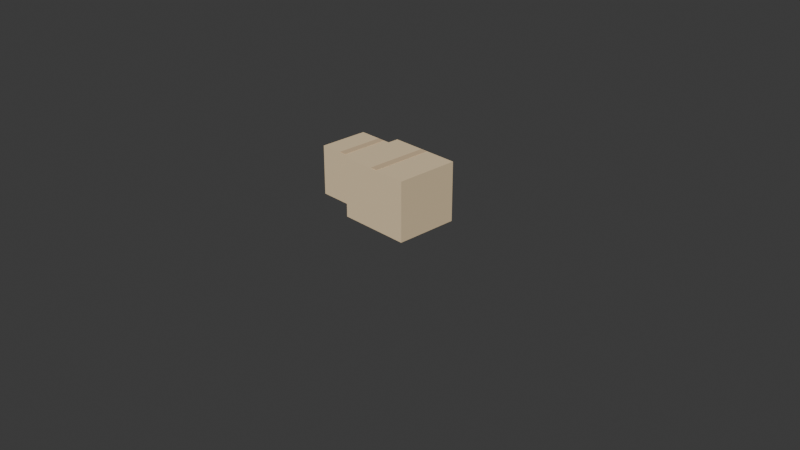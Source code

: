 # Source: 02_cardboard_boxes_6.blend  (saved by Blender 5.1.30; exported with 4.5.12 LTS)
import bpy
from mathutils import Matrix  # noqa: F401  (used for matrix-valued properties, if any)

bpy.ops.wm.read_factory_settings(use_empty=True)
scene = bpy.context.scene
scene.name = 'Scene'

# ---- collections
col_collection = bpy.data.collections.new('Collection'); scene.collection.children.link(col_collection)

# ---- materials (node trees are filled in below, after node groups)
mat_23_cardboard_boxes_1 = bpy.data.materials.new('23_cardboard_boxes_1')
mat_23_cardboard_boxes_1.diffuse_color = (0.8353, 0.6549, 0.4118, 1.0)
mat_23_cardboard_boxes_2 = bpy.data.materials.new('23_cardboard_boxes_2')
mat_23_cardboard_boxes_2.diffuse_color = (0.6863, 0.5098, 0.3137, 1.0)
mat_23_cardboard_boxes_3 = bpy.data.materials.new('23_cardboard_boxes_3')
mat_23_cardboard_boxes_3.diffuse_color = (0.8353, 0.6549, 0.4118, 1.0)
mat_23_cardboard_boxes_4 = bpy.data.materials.new('23_cardboard_boxes_4')
mat_23_cardboard_boxes_4.diffuse_color = (0.6863, 0.5098, 0.3137, 1.0)

# ---- material node trees
mat_23_cardboard_boxes_1.use_nodes = True; mat_23_cardboard_boxes_1.node_tree.nodes.clear()
_N = mat_23_cardboard_boxes_1.node_tree.nodes; _L = mat_23_cardboard_boxes_1.node_tree.links
n0 = _N.new('ShaderNodeBsdfPrincipled'); n0.name = 'Principled BSDF'; n0.location = (10, 300)
n0.inputs[0].default_value = (0.8353, 0.6549, 0.4118, 1.0)
n0.inputs[2].default_value = 0.65
n1 = _N.new('ShaderNodeOutputMaterial'); n1.name = 'Material Output'; n1.location = (300, 300)
_L.new(n0.outputs[0], n1.inputs[0])
n1.is_active_output = True
mat_23_cardboard_boxes_2.use_nodes = True; mat_23_cardboard_boxes_2.node_tree.nodes.clear()
_N = mat_23_cardboard_boxes_2.node_tree.nodes; _L = mat_23_cardboard_boxes_2.node_tree.links
n0 = _N.new('ShaderNodeBsdfPrincipled'); n0.name = 'Principled BSDF'; n0.location = (10, 300)
n0.inputs[0].default_value = (0.6863, 0.5098, 0.3137, 1.0)
n0.inputs[2].default_value = 0.65
n1 = _N.new('ShaderNodeOutputMaterial'); n1.name = 'Material Output'; n1.location = (300, 300)
_L.new(n0.outputs[0], n1.inputs[0])
n1.is_active_output = True
mat_23_cardboard_boxes_3.use_nodes = True; mat_23_cardboard_boxes_3.node_tree.nodes.clear()
_N = mat_23_cardboard_boxes_3.node_tree.nodes; _L = mat_23_cardboard_boxes_3.node_tree.links
n0 = _N.new('ShaderNodeBsdfPrincipled'); n0.name = 'Principled BSDF'; n0.location = (10, 300)
n0.inputs[0].default_value = (0.8353, 0.6549, 0.4118, 1.0)
n0.inputs[2].default_value = 0.65
n1 = _N.new('ShaderNodeOutputMaterial'); n1.name = 'Material Output'; n1.location = (300, 300)
_L.new(n0.outputs[0], n1.inputs[0])
n1.is_active_output = True
mat_23_cardboard_boxes_4.use_nodes = True; mat_23_cardboard_boxes_4.node_tree.nodes.clear()
_N = mat_23_cardboard_boxes_4.node_tree.nodes; _L = mat_23_cardboard_boxes_4.node_tree.links
n0 = _N.new('ShaderNodeBsdfPrincipled'); n0.name = 'Principled BSDF'; n0.location = (10, 300)
n0.inputs[0].default_value = (0.6863, 0.5098, 0.3137, 1.0)
n0.inputs[2].default_value = 0.65
n1 = _N.new('ShaderNodeOutputMaterial'); n1.name = 'Material Output'; n1.location = (300, 300)
_L.new(n0.outputs[0], n1.inputs[0])
n1.is_active_output = True

# ---- world
world_world = bpy.data.worlds.new('World'); scene.world = world_world
world_world.use_nodes = True; world_world.node_tree.nodes.clear()
_N = world_world.node_tree.nodes; _L = world_world.node_tree.links
n0 = _N.new('ShaderNodeOutputWorld'); n0.name = 'World Output'; n0.location = (200, 100)
n1 = _N.new('ShaderNodeBackground'); n1.name = 'Background'; n1.location = (-200, 100)
n1.inputs[0].default_value = (0.05088, 0.05088, 0.05088, 1.0)
_L.new(n1.outputs[0], n0.inputs[0])
n0.is_active_output = True
world_world.color = (0.05088, 0.05088, 0.05088)
world_world.sun_shadow_jitter_overblur = 0.0

# ---- cameras
cam_camera = bpy.data.cameras.new('Camera')
cam_camera.clip_end = 100.0
cam_camera.ortho_scale = 7.314

# ---- meshes
me_part_1_022 = bpy.data.meshes.new('part_1.022')
me_part_1_022.from_pydata([(-0.4, 0.325, -0.35), (-0.4, -0.325, -0.35), (-0.4, 0.325, 0.35), (-0.4, -0.325, 0.35), (0.4, 0.325, -0.35), (0.4, -0.325, -0.35), (0.4, 0.325, 0.35), (0.4, -0.325, 0.35)], [], [(1, 3, 0), (4, 1, 0), (0, 3, 2), (2, 4, 0), (1, 7, 3), (5, 1, 4), (5, 7, 1), (3, 7, 2), (6, 4, 2), (2, 7, 6), (6, 5, 4), (7, 5, 6)])
me_part_1_022.materials.append(mat_23_cardboard_boxes_1)
me_part_1_022.update()
me_part_2_021 = bpy.data.meshes.new('part_2.021')
me_part_2_021.from_pydata([(-0.04, 0.01, -0.355), (-0.04, -0.01, -0.355), (-0.04, 0.01, 0.355), (-0.04, -0.01, 0.355), (0.04, 0.01, -0.355), (0.04, -0.01, -0.355), (0.04, 0.01, 0.355), (0.04, -0.01, 0.355)], [], [(1, 3, 0), (4, 1, 0), (0, 3, 2), (2, 4, 0), (1, 7, 3), (5, 1, 4), (5, 7, 1), (3, 7, 2), (6, 4, 2), (2, 7, 6), (6, 5, 4), (7, 5, 6)])
me_part_2_021.materials.append(mat_23_cardboard_boxes_2)
me_part_2_021.update()
me_part_3_021 = bpy.data.meshes.new('part_3.021')
me_part_3_021.from_pydata([(-0.29, 0.275, -0.275), (-0.29, -0.275, -0.275), (-0.29, 0.275, 0.275), (-0.29, -0.275, 0.275), (0.29, 0.275, -0.275), (0.29, -0.275, -0.275), (0.29, 0.275, 0.275), (0.29, -0.275, 0.275)], [], [(1, 3, 0), (4, 1, 0), (0, 3, 2), (2, 4, 0), (1, 7, 3), (5, 1, 4), (5, 7, 1), (3, 7, 2), (6, 4, 2), (2, 7, 6), (6, 5, 4), (7, 5, 6)])
me_part_3_021.materials.append(mat_23_cardboard_boxes_3)
me_part_3_021.update()
me_part_4_020 = bpy.data.meshes.new('part_4.020')
me_part_4_020.from_pydata([(-0.04, 0.01, -0.28), (-0.04, -0.01, -0.28), (-0.04, 0.01, 0.28), (-0.04, -0.01, 0.28), (0.04, 0.01, -0.28), (0.04, -0.01, -0.28), (0.04, 0.01, 0.28), (0.04, -0.01, 0.28)], [], [(1, 3, 0), (4, 1, 0), (0, 3, 2), (2, 4, 0), (1, 7, 3), (5, 1, 4), (5, 7, 1), (3, 7, 2), (6, 4, 2), (2, 7, 6), (6, 5, 4), (7, 5, 6)])
me_part_4_020.materials.append(mat_23_cardboard_boxes_4)
me_part_4_020.update()

# ---- objects
ob_camera = bpy.data.objects.new('Camera', cam_camera)
ob_world = bpy.data.objects.new('world', None)
ob_part_1 = bpy.data.objects.new('part_1', me_part_1_022)
ob_part_2 = bpy.data.objects.new('part_2', me_part_2_021)
ob_part_3 = bpy.data.objects.new('part_3', me_part_3_021)
ob_part_4 = bpy.data.objects.new('part_4', me_part_4_020)

# ---- transforms, parenting, visibility, modifiers, constraints
ob_camera.location = (7.359, -6.926, 4.958)
ob_camera.rotation_euler = (1.109, 0.0, 0.8149)
ob_camera.lock_rotations_4d = False
ob_camera.empty_display_type = 'ARROWS'
ob_camera.color = (0.0, 0.0, 0.0, 0.0)
ob_camera.display_type = 'WIRE'
ob_camera.lineart.crease_threshold = 0.0
ob_world.location = (0.0, 0.0, 0.0)
ob_world.rotation_mode = 'QUATERNION'
ob_world.rotation_quaternion = (0.7071, -0.7071, 0.0, 0.0)
ob_world.empty_display_size = 0.001
ob_part_1.parent = ob_world
ob_part_1.location = (0.0, -0.325, 0.0)
ob_part_1.rotation_mode = 'QUATERNION'
ob_part_1.rotation_quaternion = (1.0, 0.0, 0.0, 0.0)
ob_part_2.parent = ob_world
ob_part_2.location = (0.0, -0.6452, 1.995e-09)
ob_part_2.rotation_mode = 'QUATERNION'
ob_part_2.rotation_quaternion = (1.0, 0.0, 0.0, 0.0)
ob_part_2.scale = (1.0, 0.7785, 0.959)
ob_part_3.parent = ob_world
ob_part_3.location = (-0.6895, -0.275, 0.12)
ob_part_3.rotation_mode = 'QUATERNION'
ob_part_3.rotation_quaternion = (1.0, 0.0, 0.0, 0.0)
ob_part_4.parent = ob_world
ob_part_4.location = (-0.6895, -0.5431, 0.12)
ob_part_4.rotation_mode = 'QUATERNION'
ob_part_4.rotation_quaternion = (1.0, 0.0, 0.0, 0.0)
ob_part_4.scale = (1.0, 1.0, 0.958)

# ---- collection membership
col_collection.objects.link(ob_camera)
col_collection.objects.link(ob_world)
col_collection.objects.link(ob_part_1)
col_collection.objects.link(ob_part_2)
col_collection.objects.link(ob_part_3)
col_collection.objects.link(ob_part_4)

# ---- scene / render settings (as saved in the file)
scene.camera = ob_camera
scene.frame_start = 1; scene.frame_end = 250; scene.frame_set(0)
scene.render.engine = 'BLENDER_EEVEE_NEXT'
scene.render.bake_bias = 0.0
scene.render.bake_samples = 0
scene.cycles.sampling_pattern = 'TABULATED_SOBOL'
scene.eevee.use_volume_custom_range = False
bpy.context.view_layer.update()

# ---- added for rendering (the .blend has no usable light): sun
light_auto_sun = bpy.data.lights.new('AutoSun', 'SUN')
light_auto_sun.energy = 3.0
light_auto_sun.angle = 0.0523599
ob_auto_sun = bpy.data.objects.new('AutoSun', light_auto_sun)
scene.collection.objects.link(ob_auto_sun)
ob_auto_sun.rotation_euler = (0.872665, 0.174533, 0.523599)
bpy.context.view_layer.update()
